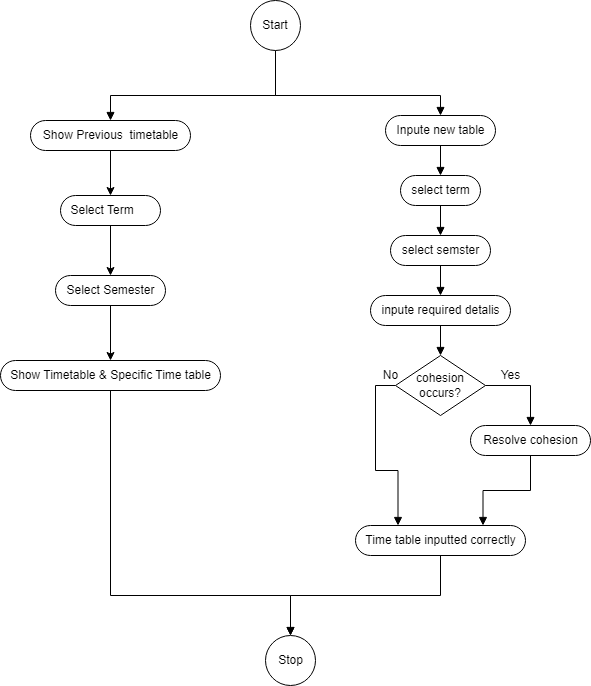

The diagram above was exported from draw.io. Its source (the exported page's mxGraphModel, read from the mxfile embedded in the PNG):
<mxGraphModel dx="1486" dy="759" grid="1" gridSize="10" guides="1" tooltips="1" connect="1" arrows="1" fold="1" page="1" pageScale="1" pageWidth="850" pageHeight="1100" math="0" shadow="0">
  <root>
    <mxCell id="0" />
    <mxCell id="1" parent="0" />
    <mxCell id="vmuAcoKxZrc6MZ-_xpW5-97" style="edgeStyle=orthogonalEdgeStyle;rounded=0;orthogonalLoop=1;jettySize=auto;html=1;exitX=0.5;exitY=1;exitDx=0;exitDy=0;entryX=0.5;entryY=0.5;entryDx=0;entryDy=-15;fontFamily=Helvetica;fontSize=12;startArrow=none;startFill=0;endArrow=block;endFill=1;entryPerimeter=0;" edge="1" parent="1" source="vmuAcoKxZrc6MZ-_xpW5-84" target="vmuAcoKxZrc6MZ-_xpW5-100">
      <mxGeometry relative="1" as="geometry">
        <mxPoint x="590" y="160" as="targetPoint" />
        <Array as="points">
          <mxPoint x="425" y="140" />
          <mxPoint x="590" y="140" />
        </Array>
      </mxGeometry>
    </mxCell>
    <mxCell id="vmuAcoKxZrc6MZ-_xpW5-98" style="edgeStyle=orthogonalEdgeStyle;rounded=0;orthogonalLoop=1;jettySize=auto;html=1;exitX=0.5;exitY=1;exitDx=0;exitDy=0;entryX=0.5;entryY=0.5;entryDx=0;entryDy=-15;fontFamily=Helvetica;fontSize=12;startArrow=none;startFill=0;endArrow=block;endFill=1;entryPerimeter=0;" edge="1" parent="1" source="vmuAcoKxZrc6MZ-_xpW5-84" target="vmuAcoKxZrc6MZ-_xpW5-101">
      <mxGeometry relative="1" as="geometry">
        <mxPoint x="260" y="160" as="targetPoint" />
        <Array as="points">
          <mxPoint x="425" y="140" />
          <mxPoint x="260" y="140" />
        </Array>
      </mxGeometry>
    </mxCell>
    <mxCell id="vmuAcoKxZrc6MZ-_xpW5-84" value="Start" style="ellipse;whiteSpace=wrap;html=1;aspect=fixed;fontFamily=Helvetica;fontSize=12;fillColor=#ffffff;" vertex="1" parent="1">
      <mxGeometry x="400" y="45" width="50" height="50" as="geometry" />
    </mxCell>
    <mxCell id="vmuAcoKxZrc6MZ-_xpW5-104" value="" style="edgeStyle=orthogonalEdgeStyle;rounded=0;orthogonalLoop=1;jettySize=auto;html=1;fontFamily=Helvetica;fontSize=12;startArrow=none;startFill=0;endArrow=block;endFill=1;" edge="1" parent="1" source="vmuAcoKxZrc6MZ-_xpW5-100" target="vmuAcoKxZrc6MZ-_xpW5-103">
      <mxGeometry relative="1" as="geometry" />
    </mxCell>
    <mxCell id="vmuAcoKxZrc6MZ-_xpW5-100" value="Inpute new table" style="html=1;dashed=0;whitespace=wrap;shape=mxgraph.dfd.start;fontFamily=Helvetica;fontSize=12;fillColor=#FFFFFF;" vertex="1" parent="1">
      <mxGeometry x="535" y="160" width="110" height="30" as="geometry" />
    </mxCell>
    <mxCell id="vmuAcoKxZrc6MZ-_xpW5-101" value="&lt;div style=&quot;text-align: justify;&quot;&gt;&lt;span style=&quot;background-color: initial;&quot;&gt;Show Previous&amp;nbsp; timetable&lt;/span&gt;&lt;/div&gt;" style="html=1;dashed=0;whitespace=wrap;shape=mxgraph.dfd.start;fontFamily=Helvetica;fontSize=12;fillColor=#FFFFFF;" vertex="1" parent="1">
      <mxGeometry x="180" y="165" width="160" height="30" as="geometry" />
    </mxCell>
    <mxCell id="vmuAcoKxZrc6MZ-_xpW5-106" value="" style="edgeStyle=orthogonalEdgeStyle;rounded=0;orthogonalLoop=1;jettySize=auto;html=1;fontFamily=Helvetica;fontSize=12;startArrow=none;startFill=0;endArrow=block;endFill=1;" edge="1" parent="1" source="vmuAcoKxZrc6MZ-_xpW5-103" target="vmuAcoKxZrc6MZ-_xpW5-105">
      <mxGeometry relative="1" as="geometry" />
    </mxCell>
    <mxCell id="vmuAcoKxZrc6MZ-_xpW5-103" value="select term" style="html=1;dashed=0;whitespace=wrap;shape=mxgraph.dfd.start;fontFamily=Helvetica;fontSize=12;fillColor=#FFFFFF;" vertex="1" parent="1">
      <mxGeometry x="550" y="220" width="80" height="30" as="geometry" />
    </mxCell>
    <mxCell id="vmuAcoKxZrc6MZ-_xpW5-108" value="" style="edgeStyle=orthogonalEdgeStyle;rounded=0;orthogonalLoop=1;jettySize=auto;html=1;fontFamily=Helvetica;fontSize=12;startArrow=none;startFill=0;endArrow=block;endFill=1;" edge="1" parent="1" source="vmuAcoKxZrc6MZ-_xpW5-105" target="vmuAcoKxZrc6MZ-_xpW5-107">
      <mxGeometry relative="1" as="geometry" />
    </mxCell>
    <mxCell id="vmuAcoKxZrc6MZ-_xpW5-105" value="select semster" style="html=1;dashed=0;whitespace=wrap;shape=mxgraph.dfd.start;fontFamily=Helvetica;fontSize=12;fillColor=#FFFFFF;" vertex="1" parent="1">
      <mxGeometry x="540" y="280" width="100" height="30" as="geometry" />
    </mxCell>
    <mxCell id="vmuAcoKxZrc6MZ-_xpW5-110" value="" style="edgeStyle=orthogonalEdgeStyle;rounded=0;orthogonalLoop=1;jettySize=auto;html=1;fontFamily=Helvetica;fontSize=12;startArrow=none;startFill=0;endArrow=block;endFill=1;" edge="1" parent="1" source="vmuAcoKxZrc6MZ-_xpW5-107" target="vmuAcoKxZrc6MZ-_xpW5-109">
      <mxGeometry relative="1" as="geometry" />
    </mxCell>
    <mxCell id="vmuAcoKxZrc6MZ-_xpW5-107" value="inpute required detalis" style="html=1;dashed=0;whitespace=wrap;shape=mxgraph.dfd.start;fontFamily=Helvetica;fontSize=12;fillColor=#FFFFFF;" vertex="1" parent="1">
      <mxGeometry x="520" y="340" width="140" height="30" as="geometry" />
    </mxCell>
    <mxCell id="vmuAcoKxZrc6MZ-_xpW5-112" style="edgeStyle=orthogonalEdgeStyle;rounded=0;orthogonalLoop=1;jettySize=auto;html=1;exitX=1;exitY=0.5;exitDx=0;exitDy=0;entryX=0.5;entryY=0.5;entryDx=0;entryDy=-15;entryPerimeter=0;fontFamily=Helvetica;fontSize=12;startArrow=none;startFill=0;endArrow=block;endFill=1;" edge="1" parent="1" source="vmuAcoKxZrc6MZ-_xpW5-109" target="vmuAcoKxZrc6MZ-_xpW5-111">
      <mxGeometry relative="1" as="geometry" />
    </mxCell>
    <mxCell id="vmuAcoKxZrc6MZ-_xpW5-116" style="edgeStyle=orthogonalEdgeStyle;rounded=0;orthogonalLoop=1;jettySize=auto;html=1;exitX=0;exitY=0.5;exitDx=0;exitDy=0;entryX=0.25;entryY=0;entryDx=0;entryDy=0;entryPerimeter=0;fontFamily=Helvetica;fontSize=12;startArrow=none;startFill=0;endArrow=block;endFill=1;" edge="1" parent="1" source="vmuAcoKxZrc6MZ-_xpW5-109" target="vmuAcoKxZrc6MZ-_xpW5-113">
      <mxGeometry relative="1" as="geometry" />
    </mxCell>
    <mxCell id="vmuAcoKxZrc6MZ-_xpW5-109" value="cohesion&lt;br&gt;occurs?" style="rhombus;whiteSpace=wrap;html=1;fillColor=#FFFFFF;dashed=0;" vertex="1" parent="1">
      <mxGeometry x="545" y="400" width="90" height="60" as="geometry" />
    </mxCell>
    <mxCell id="vmuAcoKxZrc6MZ-_xpW5-114" value="" style="edgeStyle=orthogonalEdgeStyle;rounded=0;orthogonalLoop=1;jettySize=auto;html=1;fontFamily=Helvetica;fontSize=12;startArrow=none;startFill=0;endArrow=block;endFill=1;entryX=0.75;entryY=0;entryDx=0;entryDy=0;entryPerimeter=0;" edge="1" parent="1" source="vmuAcoKxZrc6MZ-_xpW5-111" target="vmuAcoKxZrc6MZ-_xpW5-113">
      <mxGeometry relative="1" as="geometry" />
    </mxCell>
    <mxCell id="vmuAcoKxZrc6MZ-_xpW5-111" value="&lt;span style=&quot;&quot;&gt;Resolve cohesion&lt;/span&gt;" style="html=1;dashed=0;whitespace=wrap;shape=mxgraph.dfd.start;fontFamily=Helvetica;fontSize=12;fillColor=#FFFFFF;" vertex="1" parent="1">
      <mxGeometry x="620" y="470" width="120" height="30" as="geometry" />
    </mxCell>
    <mxCell id="vmuAcoKxZrc6MZ-_xpW5-113" value="&lt;span style=&quot;&quot;&gt;Time table inputted&amp;nbsp;correctly&lt;/span&gt;" style="html=1;dashed=0;whitespace=wrap;shape=mxgraph.dfd.start;fontFamily=Helvetica;fontSize=12;fillColor=#FFFFFF;" vertex="1" parent="1">
      <mxGeometry x="505" y="570" width="170" height="30" as="geometry" />
    </mxCell>
    <mxCell id="vmuAcoKxZrc6MZ-_xpW5-117" value="Yes" style="text;html=1;align=center;verticalAlign=middle;resizable=0;points=[];autosize=1;strokeColor=none;fillColor=none;fontSize=12;fontFamily=Helvetica;" vertex="1" parent="1">
      <mxGeometry x="640" y="405" width="40" height="30" as="geometry" />
    </mxCell>
    <mxCell id="vmuAcoKxZrc6MZ-_xpW5-118" value="No" style="text;html=1;align=center;verticalAlign=middle;resizable=0;points=[];autosize=1;strokeColor=none;fillColor=none;fontSize=12;fontFamily=Helvetica;" vertex="1" parent="1">
      <mxGeometry x="520" y="405" width="40" height="30" as="geometry" />
    </mxCell>
    <mxCell id="vmuAcoKxZrc6MZ-_xpW5-122" value="" style="endArrow=classic;html=1;rounded=0;fontFamily=Helvetica;fontSize=12;exitX=0.5;exitY=0.5;exitDx=0;exitDy=15;exitPerimeter=0;" edge="1" parent="1" source="vmuAcoKxZrc6MZ-_xpW5-101">
      <mxGeometry width="50" height="50" relative="1" as="geometry">
        <mxPoint x="240" y="240" as="sourcePoint" />
        <mxPoint x="260" y="240" as="targetPoint" />
      </mxGeometry>
    </mxCell>
    <mxCell id="vmuAcoKxZrc6MZ-_xpW5-123" value="&lt;div style=&quot;text-align: justify;&quot;&gt;&lt;span style=&quot;background-color: initial;&quot;&gt;Select Term&lt;/span&gt;&lt;span style=&quot;background-color: initial; white-space: pre;&quot;&gt;&#09;&lt;/span&gt;&lt;/div&gt;" style="html=1;dashed=0;whitespace=wrap;shape=mxgraph.dfd.start;fontFamily=Helvetica;fontSize=12;fillColor=#FFFFFF;align=center;" vertex="1" parent="1">
      <mxGeometry x="210" y="240" width="100" height="30" as="geometry" />
    </mxCell>
    <mxCell id="vmuAcoKxZrc6MZ-_xpW5-124" value="" style="endArrow=classic;html=1;rounded=0;fontFamily=Helvetica;fontSize=12;exitX=0.5;exitY=0.5;exitDx=0;exitDy=15;exitPerimeter=0;" edge="1" parent="1" source="vmuAcoKxZrc6MZ-_xpW5-123">
      <mxGeometry width="50" height="50" relative="1" as="geometry">
        <mxPoint x="240" y="320" as="sourcePoint" />
        <mxPoint x="260" y="320" as="targetPoint" />
      </mxGeometry>
    </mxCell>
    <mxCell id="vmuAcoKxZrc6MZ-_xpW5-125" value="Select Semester" style="html=1;dashed=0;whitespace=wrap;shape=mxgraph.dfd.start;fontFamily=Helvetica;fontSize=12;fillColor=#FFFFFF;" vertex="1" parent="1">
      <mxGeometry x="205" y="320" width="110" height="30" as="geometry" />
    </mxCell>
    <mxCell id="vmuAcoKxZrc6MZ-_xpW5-126" value="" style="endArrow=classic;html=1;rounded=0;fontFamily=Helvetica;fontSize=12;exitX=0.5;exitY=0.5;exitDx=0;exitDy=15;exitPerimeter=0;entryX=0.5;entryY=0.5;entryDx=0;entryDy=-14.999999999999998;entryPerimeter=0;" edge="1" parent="1" source="vmuAcoKxZrc6MZ-_xpW5-125" target="vmuAcoKxZrc6MZ-_xpW5-127">
      <mxGeometry width="50" height="50" relative="1" as="geometry">
        <mxPoint x="240" y="400" as="sourcePoint" />
        <mxPoint x="260" y="400" as="targetPoint" />
        <Array as="points" />
      </mxGeometry>
    </mxCell>
    <mxCell id="vmuAcoKxZrc6MZ-_xpW5-133" style="edgeStyle=orthogonalEdgeStyle;rounded=0;orthogonalLoop=1;jettySize=auto;html=1;entryX=0.5;entryY=0.5;entryDx=0;entryDy=-15;entryPerimeter=0;fontFamily=Helvetica;fontSize=12;startArrow=none;startFill=0;endArrow=block;endFill=1;" edge="1" parent="1" source="vmuAcoKxZrc6MZ-_xpW5-127">
      <mxGeometry relative="1" as="geometry">
        <mxPoint x="440" y="680" as="targetPoint" />
        <Array as="points">
          <mxPoint x="260" y="640" />
          <mxPoint x="440" y="640" />
        </Array>
      </mxGeometry>
    </mxCell>
    <mxCell id="vmuAcoKxZrc6MZ-_xpW5-127" value="Show Timetable &amp;amp; Specific Time table" style="html=1;dashed=0;whitespace=wrap;shape=mxgraph.dfd.start;fontFamily=Helvetica;fontSize=12;fillColor=#FFFFFF;" vertex="1" parent="1">
      <mxGeometry x="150" y="405" width="220" height="30" as="geometry" />
    </mxCell>
    <mxCell id="vmuAcoKxZrc6MZ-_xpW5-128" value="" style="endArrow=classic;html=1;rounded=0;fontFamily=Helvetica;fontSize=12;exitX=0.5;exitY=0.5;exitDx=0;exitDy=15;exitPerimeter=0;entryX=0.5;entryY=0.5;entryDx=0;entryDy=-15;entryPerimeter=0;edgeStyle=orthogonalEdgeStyle;" edge="1" parent="1" source="vmuAcoKxZrc6MZ-_xpW5-113">
      <mxGeometry width="50" height="50" relative="1" as="geometry">
        <mxPoint x="570" y="650" as="sourcePoint" />
        <mxPoint x="440" y="680" as="targetPoint" />
      </mxGeometry>
    </mxCell>
    <mxCell id="vmuAcoKxZrc6MZ-_xpW5-148" value="Stop" style="shape=ellipse;html=1;dashed=0;whitespace=wrap;aspect=fixed;perimeter=ellipsePerimeter;fontFamily=Helvetica;fontSize=12;fillColor=#ffffff;" vertex="1" parent="1">
      <mxGeometry x="415" y="680" width="50" height="50" as="geometry" />
    </mxCell>
  </root>
</mxGraphModel>